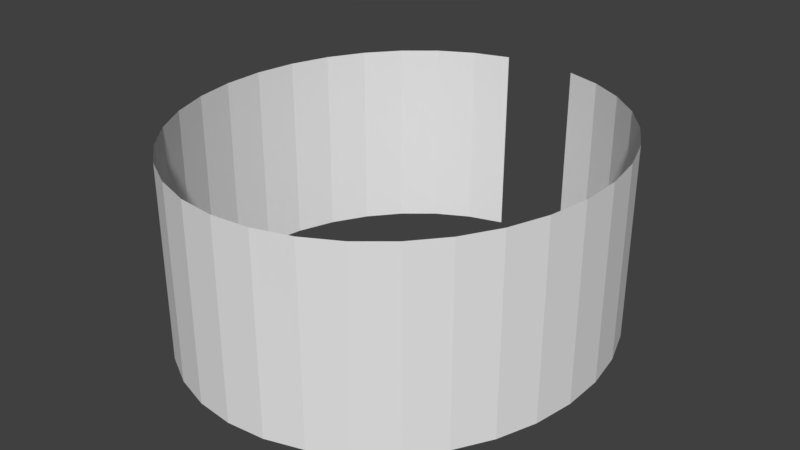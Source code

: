 # Source: ImLab_Canvas.blend  (saved by Blender 2.78.0; exported with 4.5.12 LTS)
import bpy
from mathutils import Matrix  # noqa: F401  (used for matrix-valued properties, if any)

bpy.ops.wm.read_factory_settings(use_empty=True)
scene = bpy.context.scene
scene.name = 'Scene'

# ---- collections
col_collection_1 = bpy.data.collections.new('Collection 1'); scene.collection.children.link(col_collection_1)
col_collection_1.hide_render = True
col_collection_1.hide_viewport = True
col_collection_2 = bpy.data.collections.new('Collection 2'); scene.collection.children.link(col_collection_2)

# ---- world
world_world = bpy.data.worlds.new('World'); scene.world = world_world
world_world.color = (0.05088, 0.05088, 0.05088)
world_world.use_sun_shadow = False
world_world.sun_shadow_jitter_overblur = 0.0
world_world.cycles.sampling_method = 'MANUAL'

# ---- meshes
me_cylinder = bpy.data.meshes.new('Cylinder')
me_cylinder.from_pydata([(0.2999, 1.76, 0.67), (0.2999, 1.76, 2.21), (0.5895, 1.669, 0.67), (0.5895, 1.669, 2.21), (0.8591, 1.522, 0.67), (0.8591, 1.522, 2.21), (1.099, 1.323, 0.67), (1.099, 1.323, 2.21), (1.302, 1.079, 0.67), (1.302, 1.079, 2.21), (1.461, 0.798, 0.67), (1.461, 0.798, 2.21), (1.57, 0.4899, 0.67), (1.57, 0.4899, 2.21), (1.625, 0.1652, 0.67), (1.625, 0.1652, 2.21), (1.625, -0.1652, 0.67), (1.625, -0.1652, 2.21), (1.57, -0.4899, 0.67), (1.57, -0.4899, 2.21), (1.461, -0.798, 0.67), (1.461, -0.798, 2.21), (1.302, -1.079, 0.67), (1.302, -1.079, 2.21), (1.099, -1.323, 0.67), (1.099, -1.323, 2.21), (0.8591, -1.522, 0.67), (0.8591, -1.522, 2.21), (0.5895, -1.669, 0.67), (0.5895, -1.669, 2.21), (0.2999, -1.76, 0.67), (0.2999, -1.76, 2.21), (-9.209e-07, -1.79, 0.67), (-9.209e-07, -1.79, 2.21), (-0.2999, -1.76, 0.67), (-0.2999, -1.76, 2.21), (-0.5895, -1.669, 0.67), (-0.5895, -1.669, 2.21), (-0.8591, -1.522, 0.67), (-0.8591, -1.522, 2.21), (-1.099, -1.323, 0.67), (-1.099, -1.323, 2.21), (-1.302, -1.079, 0.67), (-1.302, -1.079, 2.21), (-1.461, -0.798, 0.67), (-1.461, -0.798, 2.21), (-1.57, -0.4899, 0.67), (-1.57, -0.4899, 2.21), (-1.625, -0.1652, 0.67), (-1.625, -0.1652, 2.21), (-1.625, 0.1652, 0.67), (-1.625, 0.1652, 2.21), (-1.57, 0.4899, 0.67), (-1.57, 0.4899, 2.21), (-1.461, 0.798, 0.67), (-1.461, 0.798, 2.21), (-1.302, 1.079, 0.67), (-1.302, 1.079, 2.21), (-1.099, 1.323, 0.67), (-1.099, 1.323, 2.21), (-0.8591, 1.522, 0.67), (-0.8591, 1.522, 2.21), (-0.5895, 1.669, 0.67), (-0.5895, 1.669, 2.21), (-0.2999, 1.76, 0.67), (-0.2999, 1.76, 2.21), (0.2999, 1.76, 1.902), (0.2999, 1.76, 1.594), (0.2999, 1.76, 1.286), (0.2999, 1.76, 0.978), (0.5895, 1.669, 1.902), (0.5895, 1.669, 1.594), (0.5895, 1.669, 1.286), (0.5895, 1.669, 0.978), (0.8591, 1.522, 1.902), (0.8591, 1.522, 1.594), (0.8591, 1.522, 1.286), (0.8591, 1.522, 0.978), (1.099, 1.323, 1.902), (1.099, 1.323, 1.594), (1.099, 1.323, 1.286), (1.099, 1.323, 0.978), (1.302, 1.079, 1.902), (1.302, 1.079, 1.594), (1.302, 1.079, 1.286), (1.302, 1.079, 0.978), (1.461, 0.798, 1.902), (1.461, 0.798, 1.594), (1.461, 0.798, 1.286), (1.461, 0.798, 0.978), (1.57, 0.4899, 1.902), (1.57, 0.4899, 1.594), (1.57, 0.4899, 1.286), (1.57, 0.4899, 0.978), (1.625, 0.1652, 1.902), (1.625, 0.1652, 1.594), (1.625, 0.1652, 1.286), (1.625, 0.1652, 0.978), (1.625, -0.1652, 1.902), (1.625, -0.1652, 1.594), (1.625, -0.1652, 1.286), (1.625, -0.1652, 0.978), (1.57, -0.4899, 1.902), (1.57, -0.4899, 1.594), (1.57, -0.4899, 1.286), (1.57, -0.4899, 0.978), (1.461, -0.798, 1.902), (1.461, -0.798, 1.594), (1.461, -0.798, 1.286), (1.461, -0.798, 0.978), (1.302, -1.079, 1.902), (1.302, -1.079, 1.594), (1.302, -1.079, 1.286), (1.302, -1.079, 0.978), (1.099, -1.323, 1.902), (1.099, -1.323, 1.594), (1.099, -1.323, 1.286), (1.099, -1.323, 0.978), (0.8591, -1.522, 1.902), (0.8591, -1.522, 1.594), (0.8591, -1.522, 1.286), (0.8591, -1.522, 0.978), (0.5895, -1.669, 1.902), (0.5895, -1.669, 1.594), (0.5895, -1.669, 1.286), (0.5895, -1.669, 0.978), (0.2999, -1.76, 1.902), (0.2999, -1.76, 1.594), (0.2999, -1.76, 1.286), (0.2999, -1.76, 0.978), (-9.209e-07, -1.79, 1.902), (-9.209e-07, -1.79, 1.594), (-9.209e-07, -1.79, 1.286), (-9.209e-07, -1.79, 0.978), (-0.2999, -1.76, 1.902), (-0.2999, -1.76, 1.594), (-0.2999, -1.76, 1.286), (-0.2999, -1.76, 0.978), (-0.5895, -1.669, 1.902), (-0.5895, -1.669, 1.594), (-0.5895, -1.669, 1.286), (-0.5895, -1.669, 0.978), (-0.8591, -1.522, 1.902), (-0.8591, -1.522, 1.594), (-0.8591, -1.522, 1.286), (-0.8591, -1.522, 0.978), (-1.099, -1.323, 1.902), (-1.099, -1.323, 1.594), (-1.099, -1.323, 1.286), (-1.099, -1.323, 0.978), (-1.302, -1.079, 1.902), (-1.302, -1.079, 1.594), (-1.302, -1.079, 1.286), (-1.302, -1.079, 0.978), (-1.461, -0.798, 1.902), (-1.461, -0.798, 1.594), (-1.461, -0.798, 1.286), (-1.461, -0.798, 0.978), (-1.57, -0.4899, 1.902), (-1.57, -0.4899, 1.594), (-1.57, -0.4899, 1.286), (-1.57, -0.4899, 0.978), (-1.625, -0.1652, 1.902), (-1.625, -0.1652, 1.594), (-1.625, -0.1652, 1.286), (-1.625, -0.1652, 0.978), (-1.625, 0.1652, 1.902), (-1.625, 0.1652, 1.594), (-1.625, 0.1652, 1.286), (-1.625, 0.1652, 0.978), (-1.57, 0.4899, 1.902), (-1.57, 0.4899, 1.594), (-1.57, 0.4899, 1.286), (-1.57, 0.4899, 0.978), (-1.461, 0.798, 1.902), (-1.461, 0.798, 1.594), (-1.461, 0.798, 1.286), (-1.461, 0.798, 0.978), (-1.302, 1.079, 1.902), (-1.302, 1.079, 1.594), (-1.302, 1.079, 1.286), (-1.302, 1.079, 0.978), (-1.099, 1.323, 1.902), (-1.099, 1.323, 1.594), (-1.099, 1.323, 1.286), (-1.099, 1.323, 0.978), (-0.8591, 1.522, 1.902), (-0.8591, 1.522, 1.594), (-0.8591, 1.522, 1.286), (-0.8591, 1.522, 0.978), (-0.5895, 1.669, 1.902), (-0.5895, 1.669, 1.594), (-0.5895, 1.669, 1.286), (-0.5895, 1.669, 0.978), (-0.2999, 1.76, 1.902), (-0.2999, 1.76, 1.594), (-0.2999, 1.76, 1.286), (-0.2999, 1.76, 0.978)], [], [(66, 1, 3, 70), (70, 3, 5, 74), (74, 5, 7, 78), (78, 7, 9, 82), (82, 9, 11, 86), (86, 11, 13, 90), (90, 13, 15, 94), (94, 15, 17, 98), (98, 17, 19, 102), (102, 19, 21, 106), (106, 21, 23, 110), (110, 23, 25, 114), (114, 25, 27, 118), (118, 27, 29, 122), (122, 29, 31, 126), (126, 31, 33, 130), (130, 33, 35, 134), (134, 35, 37, 138), (138, 37, 39, 142), (142, 39, 41, 146), (146, 41, 43, 150), (150, 43, 45, 154), (154, 45, 47, 158), (158, 47, 49, 162), (162, 49, 51, 166), (166, 51, 53, 170), (170, 53, 55, 174), (174, 55, 57, 178), (178, 57, 59, 182), (182, 59, 61, 186), (186, 61, 63, 190), (190, 63, 65, 194), (62, 193, 197, 64), (193, 192, 196, 197), (192, 191, 195, 196), (191, 190, 194, 195), (60, 189, 193, 62), (189, 188, 192, 193), (188, 187, 191, 192), (187, 186, 190, 191), (58, 185, 189, 60), (185, 184, 188, 189), (184, 183, 187, 188), (183, 182, 186, 187), (56, 181, 185, 58), (181, 180, 184, 185), (180, 179, 183, 184), (179, 178, 182, 183), (54, 177, 181, 56), (177, 176, 180, 181), (176, 175, 179, 180), (175, 174, 178, 179), (52, 173, 177, 54), (173, 172, 176, 177), (172, 171, 175, 176), (171, 170, 174, 175), (50, 169, 173, 52), (169, 168, 172, 173), (168, 167, 171, 172), (167, 166, 170, 171), (48, 165, 169, 50), (165, 164, 168, 169), (164, 163, 167, 168), (163, 162, 166, 167), (46, 161, 165, 48), (161, 160, 164, 165), (160, 159, 163, 164), (159, 158, 162, 163), (44, 157, 161, 46), (157, 156, 160, 161), (156, 155, 159, 160), (155, 154, 158, 159), (42, 153, 157, 44), (153, 152, 156, 157), (152, 151, 155, 156), (151, 150, 154, 155), (40, 149, 153, 42), (149, 148, 152, 153), (148, 147, 151, 152), (147, 146, 150, 151), (38, 145, 149, 40), (145, 144, 148, 149), (144, 143, 147, 148), (143, 142, 146, 147), (36, 141, 145, 38), (141, 140, 144, 145), (140, 139, 143, 144), (139, 138, 142, 143), (34, 137, 141, 36), (137, 136, 140, 141), (136, 135, 139, 140), (135, 134, 138, 139), (32, 133, 137, 34), (133, 132, 136, 137), (132, 131, 135, 136), (131, 130, 134, 135), (30, 129, 133, 32), (129, 128, 132, 133), (128, 127, 131, 132), (127, 126, 130, 131), (28, 125, 129, 30), (125, 124, 128, 129), (124, 123, 127, 128), (123, 122, 126, 127), (26, 121, 125, 28), (121, 120, 124, 125), (120, 119, 123, 124), (119, 118, 122, 123), (24, 117, 121, 26), (117, 116, 120, 121), (116, 115, 119, 120), (115, 114, 118, 119), (22, 113, 117, 24), (113, 112, 116, 117), (112, 111, 115, 116), (111, 110, 114, 115), (20, 109, 113, 22), (109, 108, 112, 113), (108, 107, 111, 112), (107, 106, 110, 111), (18, 105, 109, 20), (105, 104, 108, 109), (104, 103, 107, 108), (103, 102, 106, 107), (16, 101, 105, 18), (101, 100, 104, 105), (100, 99, 103, 104), (99, 98, 102, 103), (14, 97, 101, 16), (97, 96, 100, 101), (96, 95, 99, 100), (95, 94, 98, 99), (12, 93, 97, 14), (93, 92, 96, 97), (92, 91, 95, 96), (91, 90, 94, 95), (10, 89, 93, 12), (89, 88, 92, 93), (88, 87, 91, 92), (87, 86, 90, 91), (8, 85, 89, 10), (85, 84, 88, 89), (84, 83, 87, 88), (83, 82, 86, 87), (6, 81, 85, 8), (81, 80, 84, 85), (80, 79, 83, 84), (79, 78, 82, 83), (4, 77, 81, 6), (77, 76, 80, 81), (76, 75, 79, 80), (75, 74, 78, 79), (2, 73, 77, 4), (73, 72, 76, 77), (72, 71, 75, 76), (71, 70, 74, 75), (0, 69, 73, 2), (69, 68, 72, 73), (68, 67, 71, 72), (67, 66, 70, 71)])
_uv = me_cylinder.uv_layers.new(name='UVMap')
_uv.uv.foreach_set('vector', [0.9999, 0.7977, 0.9999, 0.9966, 0.9687, 0.9966, 0.9687, 0.7977, 0.9687, 0.7977, 0.9687, 0.9966, 0.9374, 0.9965, 0.9374, 0.7976, 0.9374, 0.7976, 0.9374, 0.9965, 0.9062, 0.9964, 0.9062, 0.7976, 0.9062, 0.7976, 0.9062, 0.9964, 0.8749, 0.9964, 0.8749, 0.7975, 0.8749, 0.7975, 0.8749, 0.9964, 0.8437, 0.9963, 0.8437, 0.7974, 0.8437, 0.7974, 0.8437, 0.9963, 0.8124, 0.9962, 0.8124, 0.7974, 0.8124, 0.7974, 0.8124, 0.9962, 0.7812, 0.9962, 0.7812, 0.7973, 0.7812, 0.7973, 0.7812, 0.9962, 0.7499, 0.9961, 0.7499, 0.7972, 0.7499, 0.7972, 0.7499, 0.9961, 0.7187, 0.9961, 0.7187, 0.7972, 0.7187, 0.7972, 0.7187, 0.9961, 0.6874, 0.996, 0.6875, 0.7971, 0.6875, 0.7971, 0.6874, 0.996, 0.6562, 0.9959, 0.6562, 0.7971, 0.6562, 0.7971, 0.6562, 0.9959, 0.625, 0.9959, 0.625, 0.797, 0.625, 0.797, 0.625, 0.9959, 0.5937, 0.9958, 0.5937, 0.7969, 0.5937, 0.7969, 0.5937, 0.9958, 0.5625, 0.9958, 0.5625, 0.7969, 0.5625, 0.7969, 0.5625, 0.9958, 0.5312, 0.9957, 0.5312, 0.7968, 0.5312, 0.7968, 0.5312, 0.9957, 0.5, 0.9956, 0.5, 0.7968, 0.5, 0.7968, 0.5, 0.9956, 0.4687, 0.9956, 0.4687, 0.7967, 0.4687, 0.7967, 0.4687, 0.9956, 0.4375, 0.9955, 0.4375, 0.7966, 0.4375, 0.7966, 0.4375, 0.9955, 0.4062, 0.9954, 0.4062, 0.7966, 0.4062, 0.7966, 0.4062, 0.9954, 0.375, 0.9954, 0.375, 0.7965, 0.375, 0.7965, 0.375, 0.9954, 0.3437, 0.9953, 0.3438, 0.7964, 0.3438, 0.7964, 0.3437, 0.9953, 0.3125, 0.9953, 0.3125, 0.7964, 0.3125, 0.7964, 0.3125, 0.9953, 0.2813, 0.9952, 0.2813, 0.7963, 0.2813, 0.7963, 0.2813, 0.9952, 0.25, 0.9951, 0.25, 0.7963, 0.25, 0.7963, 0.25, 0.9951, 0.2188, 0.9951, 0.2188, 0.7962, 0.2188, 0.7962, 0.2188, 0.9951, 0.1875, 0.995, 0.1875, 0.7961, 0.1875, 0.7961, 0.1875, 0.995, 0.1563, 0.995, 0.1563, 0.7961, 0.1563, 0.7961, 0.1563, 0.995, 0.125, 0.9949, 0.125, 0.796, 0.125, 0.796, 0.125, 0.9949, 0.09378, 0.9948, 0.09379, 0.7959, 0.09379, 0.7959, 0.09378, 0.9948, 0.06253, 0.9948, 0.06254, 0.7959, 0.06254, 0.7959, 0.06253, 0.9948, 0.03129, 0.9947, 0.0313, 0.7958, 0.0313, 0.7958, 0.03129, 0.9947, 4.173e-05, 0.9946, 5.371e-05, 0.7958, 0.03135, 0.0003004, 0.03134, 0.1992, 8.972e-05, 0.1991, 0.0001018, 0.0002387, 0.03134, 0.1992, 0.03132, 0.3981, 7.775e-05, 0.398, 8.972e-05, 0.1991, 0.03132, 0.3981, 0.03131, 0.5969, 6.577e-05, 0.5969, 7.775e-05, 0.398, 0.03131, 0.5969, 0.0313, 0.7958, 5.371e-05, 0.7958, 6.577e-05, 0.5969, 0.06259, 0.000362, 0.06258, 0.1992, 0.03134, 0.1992, 0.03135, 0.0003004, 0.06258, 0.1992, 0.06257, 0.3981, 0.03132, 0.3981, 0.03134, 0.1992, 0.06257, 0.3981, 0.06256, 0.597, 0.03131, 0.5969, 0.03132, 0.3981, 0.06256, 0.597, 0.06254, 0.7959, 0.0313, 0.7958, 0.03131, 0.5969, 0.09384, 0.0004237, 0.09383, 0.1993, 0.06258, 0.1992, 0.06259, 0.000362, 0.09383, 0.1993, 0.09381, 0.3982, 0.06257, 0.3981, 0.06258, 0.1992, 0.09381, 0.3982, 0.0938, 0.5971, 0.06256, 0.597, 0.06257, 0.3981, 0.0938, 0.5971, 0.09379, 0.7959, 0.06254, 0.7959, 0.06256, 0.597, 0.1251, 0.0004853, 0.1251, 0.1994, 0.09383, 0.1993, 0.09384, 0.0004237, 0.1251, 0.1994, 0.1251, 0.3982, 0.09381, 0.3982, 0.09383, 0.1993, 0.1251, 0.3982, 0.125, 0.5971, 0.0938, 0.5971, 0.09381, 0.3982, 0.125, 0.5971, 0.125, 0.796, 0.09379, 0.7959, 0.0938, 0.5971, 0.1563, 0.000547, 0.1563, 0.1994, 0.1251, 0.1994, 0.1251, 0.0004853, 0.1563, 0.1994, 0.1563, 0.3983, 0.1251, 0.3982, 0.1251, 0.1994, 0.1563, 0.3983, 0.1563, 0.5972, 0.125, 0.5971, 0.1251, 0.3982, 0.1563, 0.5972, 0.1563, 0.7961, 0.125, 0.796, 0.125, 0.5971, 0.1876, 0.0006086, 0.1876, 0.1995, 0.1563, 0.1994, 0.1563, 0.000547, 0.1876, 0.1995, 0.1876, 0.3984, 0.1563, 0.3983, 0.1563, 0.1994, 0.1876, 0.3984, 0.1875, 0.5973, 0.1563, 0.5972, 0.1563, 0.3983, 0.1875, 0.5973, 0.1875, 0.7961, 0.1563, 0.7961, 0.1563, 0.5972, 0.2188, 0.0006703, 0.2188, 0.1996, 0.1876, 0.1995, 0.1876, 0.0006086, 0.2188, 0.1996, 0.2188, 0.3984, 0.1876, 0.3984, 0.1876, 0.1995, 0.2188, 0.3984, 0.2188, 0.5973, 0.1875, 0.5973, 0.1876, 0.3984, 0.2188, 0.5973, 0.2188, 0.7962, 0.1875, 0.7961, 0.1875, 0.5973, 0.2501, 0.000732, 0.2501, 0.1996, 0.2188, 0.1996, 0.2188, 0.0006703, 0.2501, 0.1996, 0.25, 0.3985, 0.2188, 0.3984, 0.2188, 0.1996, 0.25, 0.3985, 0.25, 0.5974, 0.2188, 0.5973, 0.2188, 0.3984, 0.25, 0.5974, 0.25, 0.7963, 0.2188, 0.7962, 0.2188, 0.5973, 0.2813, 0.0007936, 0.2813, 0.1997, 0.2501, 0.1996, 0.2501, 0.000732, 0.2813, 0.1997, 0.2813, 0.3986, 0.25, 0.3985, 0.2501, 0.1996, 0.2813, 0.3986, 0.2813, 0.5974, 0.25, 0.5974, 0.25, 0.3985, 0.2813, 0.5974, 0.2813, 0.7963, 0.25, 0.7963, 0.25, 0.5974, 0.3126, 0.0008554, 0.3125, 0.1997, 0.2813, 0.1997, 0.2813, 0.0007936, 0.3125, 0.1997, 0.3125, 0.3986, 0.2813, 0.3986, 0.2813, 0.1997, 0.3125, 0.3986, 0.3125, 0.5975, 0.2813, 0.5974, 0.2813, 0.3986, 0.3125, 0.5975, 0.3125, 0.7964, 0.2813, 0.7963, 0.2813, 0.5974, 0.3438, 0.0009171, 0.3438, 0.1998, 0.3125, 0.1997, 0.3126, 0.0008554, 0.3438, 0.1998, 0.3438, 0.3987, 0.3125, 0.3986, 0.3125, 0.1997, 0.3438, 0.3987, 0.3438, 0.5976, 0.3125, 0.5975, 0.3125, 0.3986, 0.3438, 0.5976, 0.3438, 0.7964, 0.3125, 0.7964, 0.3125, 0.5975, 0.375, 0.0009788, 0.375, 0.1999, 0.3438, 0.1998, 0.3438, 0.0009171, 0.375, 0.1999, 0.375, 0.3987, 0.3438, 0.3987, 0.3438, 0.1998, 0.375, 0.3987, 0.375, 0.5976, 0.3438, 0.5976, 0.3438, 0.3987, 0.375, 0.5976, 0.375, 0.7965, 0.3438, 0.7964, 0.3438, 0.5976, 0.4063, 0.00104, 0.4063, 0.1999, 0.375, 0.1999, 0.375, 0.0009788, 0.4063, 0.1999, 0.4063, 0.3988, 0.375, 0.3987, 0.375, 0.1999, 0.4063, 0.3988, 0.4063, 0.5977, 0.375, 0.5976, 0.375, 0.3987, 0.4063, 0.5977, 0.4062, 0.7966, 0.375, 0.7965, 0.375, 0.5976, 0.4375, 0.001102, 0.4375, 0.2, 0.4063, 0.1999, 0.4063, 0.00104, 0.4375, 0.2, 0.4375, 0.3989, 0.4063, 0.3988, 0.4063, 0.1999, 0.4375, 0.3989, 0.4375, 0.5977, 0.4063, 0.5977, 0.4063, 0.3988, 0.4375, 0.5977, 0.4375, 0.7966, 0.4062, 0.7966, 0.4063, 0.5977, 0.4688, 0.001164, 0.4688, 0.2, 0.4375, 0.2, 0.4375, 0.001102, 0.4688, 0.2, 0.4688, 0.3989, 0.4375, 0.3989, 0.4375, 0.2, 0.4688, 0.3989, 0.4687, 0.5978, 0.4375, 0.5977, 0.4375, 0.3989, 0.4687, 0.5978, 0.4687, 0.7967, 0.4375, 0.7966, 0.4375, 0.5977, 0.5, 0.001225, 0.5, 0.2001, 0.4688, 0.2, 0.4688, 0.001164, 0.5, 0.2001, 0.5, 0.399, 0.4688, 0.3989, 0.4688, 0.2, 0.5, 0.399, 0.5, 0.5979, 0.4687, 0.5978, 0.4688, 0.3989, 0.5, 0.5979, 0.5, 0.7968, 0.4687, 0.7967, 0.4687, 0.5978, 0.5313, 0.001287, 0.5313, 0.2002, 0.5, 0.2001, 0.5, 0.001225, 0.5313, 0.2002, 0.5313, 0.399, 0.5, 0.399, 0.5, 0.2001, 0.5313, 0.399, 0.5312, 0.5979, 0.5, 0.5979, 0.5, 0.399, 0.5312, 0.5979, 0.5312, 0.7968, 0.5, 0.7968, 0.5, 0.5979, 0.5625, 0.001349, 0.5625, 0.2002, 0.5313, 0.2002, 0.5313, 0.001287, 0.5625, 0.2002, 0.5625, 0.3991, 0.5313, 0.399, 0.5313, 0.2002, 0.5625, 0.3991, 0.5625, 0.598, 0.5312, 0.5979, 0.5313, 0.399, 0.5625, 0.598, 0.5625, 0.7969, 0.5312, 0.7968, 0.5312, 0.5979, 0.5938, 0.00141, 0.5938, 0.2003, 0.5625, 0.2002, 0.5625, 0.001349, 0.5938, 0.2003, 0.5937, 0.3992, 0.5625, 0.3991, 0.5625, 0.2002, 0.5937, 0.3992, 0.5937, 0.5981, 0.5625, 0.598, 0.5625, 0.3991, 0.5937, 0.5981, 0.5937, 0.7969, 0.5625, 0.7969, 0.5625, 0.598, 0.625, 0.001472, 0.625, 0.2004, 0.5938, 0.2003, 0.5938, 0.00141, 0.625, 0.2004, 0.625, 0.3992, 0.5937, 0.3992, 0.5938, 0.2003, 0.625, 0.3992, 0.625, 0.5981, 0.5937, 0.5981, 0.5937, 0.3992, 0.625, 0.5981, 0.625, 0.797, 0.5937, 0.7969, 0.5937, 0.5981, 0.6563, 0.001534, 0.6562, 0.2004, 0.625, 0.2004, 0.625, 0.001472, 0.6562, 0.2004, 0.6562, 0.3993, 0.625, 0.3992, 0.625, 0.2004, 0.6562, 0.3993, 0.6562, 0.5982, 0.625, 0.5981, 0.625, 0.3992, 0.6562, 0.5982, 0.6562, 0.7971, 0.625, 0.797, 0.625, 0.5981, 0.6875, 0.001595, 0.6875, 0.2005, 0.6562, 0.2004, 0.6563, 0.001534, 0.6875, 0.2005, 0.6875, 0.3994, 0.6562, 0.3993, 0.6562, 0.2004, 0.6875, 0.3994, 0.6875, 0.5982, 0.6562, 0.5982, 0.6562, 0.3993, 0.6875, 0.5982, 0.6875, 0.7971, 0.6562, 0.7971, 0.6562, 0.5982, 0.7187, 0.001657, 0.7187, 0.2005, 0.6875, 0.2005, 0.6875, 0.001595, 0.7187, 0.2005, 0.7187, 0.3994, 0.6875, 0.3994, 0.6875, 0.2005, 0.7187, 0.3994, 0.7187, 0.5983, 0.6875, 0.5982, 0.6875, 0.3994, 0.7187, 0.5983, 0.7187, 0.7972, 0.6875, 0.7971, 0.6875, 0.5982, 0.75, 0.001718, 0.75, 0.2006, 0.7187, 0.2005, 0.7187, 0.001657, 0.75, 0.2006, 0.75, 0.3995, 0.7187, 0.3994, 0.7187, 0.2005, 0.75, 0.3995, 0.75, 0.5984, 0.7187, 0.5983, 0.7187, 0.3994, 0.75, 0.5984, 0.7499, 0.7972, 0.7187, 0.7972, 0.7187, 0.5983, 0.7812, 0.00178, 0.7812, 0.2007, 0.75, 0.2006, 0.75, 0.001718, 0.7812, 0.2007, 0.7812, 0.3995, 0.75, 0.3995, 0.75, 0.2006, 0.7812, 0.3995, 0.7812, 0.5984, 0.75, 0.5984, 0.75, 0.3995, 0.7812, 0.5984, 0.7812, 0.7973, 0.7499, 0.7972, 0.75, 0.5984, 0.8125, 0.001842, 0.8125, 0.2007, 0.7812, 0.2007, 0.7812, 0.00178, 0.8125, 0.2007, 0.8125, 0.3996, 0.7812, 0.3995, 0.7812, 0.2007, 0.8125, 0.3996, 0.8124, 0.5985, 0.7812, 0.5984, 0.7812, 0.3995, 0.8124, 0.5985, 0.8124, 0.7974, 0.7812, 0.7973, 0.7812, 0.5984, 0.8437, 0.001903, 0.8437, 0.2008, 0.8125, 0.2007, 0.8125, 0.001842, 0.8437, 0.2008, 0.8437, 0.3997, 0.8125, 0.3996, 0.8125, 0.2007, 0.8437, 0.3997, 0.8437, 0.5985, 0.8124, 0.5985, 0.8125, 0.3996, 0.8437, 0.5985, 0.8437, 0.7974, 0.8124, 0.7974, 0.8124, 0.5985, 0.875, 0.001965, 0.875, 0.2008, 0.8437, 0.2008, 0.8437, 0.001903, 0.875, 0.2008, 0.875, 0.3997, 0.8437, 0.3997, 0.8437, 0.2008, 0.875, 0.3997, 0.8749, 0.5986, 0.8437, 0.5985, 0.8437, 0.3997, 0.8749, 0.5986, 0.8749, 0.7975, 0.8437, 0.7974, 0.8437, 0.5985, 0.9062, 0.002026, 0.9062, 0.2009, 0.875, 0.2008, 0.875, 0.001965, 0.9062, 0.2009, 0.9062, 0.3998, 0.875, 0.3997, 0.875, 0.2008, 0.9062, 0.3998, 0.9062, 0.5987, 0.8749, 0.5986, 0.875, 0.3997, 0.9062, 0.5987, 0.9062, 0.7976, 0.8749, 0.7975, 0.8749, 0.5986, 0.9375, 0.002088, 0.9375, 0.201, 0.9062, 0.2009, 0.9062, 0.002026, 0.9375, 0.201, 0.9374, 0.3999, 0.9062, 0.3998, 0.9062, 0.2009, 0.9374, 0.3999, 0.9374, 0.5987, 0.9062, 0.5987, 0.9062, 0.3998, 0.9374, 0.5987, 0.9374, 0.7976, 0.9062, 0.7976, 0.9062, 0.5987, 0.9687, 0.002149, 0.9687, 0.201, 0.9375, 0.201, 0.9375, 0.002088, 0.9687, 0.201, 0.9687, 0.3999, 0.9374, 0.3999, 0.9375, 0.201, 0.9687, 0.3999, 0.9687, 0.5988, 0.9374, 0.5987, 0.9374, 0.3999, 0.9687, 0.5988, 0.9687, 0.7977, 0.9374, 0.7976, 0.9374, 0.5987, 1.0, 0.002211, 0.9999, 0.2011, 0.9687, 0.201, 0.9687, 0.002149, 0.9999, 0.2011, 0.9999, 0.4, 0.9687, 0.3999, 0.9687, 0.201, 0.9999, 0.4, 0.9999, 0.5989, 0.9687, 0.5988, 0.9687, 0.3999, 0.9999, 0.5989, 0.9999, 0.7977, 0.9687, 0.7977, 0.9687, 0.5988])
me_cylinder.use_remesh_preserve_volume = False
me_cylinder.use_remesh_preserve_attributes = False
me_cylinder.use_mirror_vertex_groups = False
me_cylinder.update()
me_cylinder_004 = bpy.data.meshes.new('Cylinder.004')
me_cylinder_004.from_pydata([(-9.209e-07, -1.79, 0.67), (-9.209e-07, -1.79, 2.21), (-0.2999, -1.76, 0.67), (-0.2999, -1.76, 2.21), (-0.5895, -1.669, 0.67), (-0.5895, -1.669, 2.21), (-0.8591, -1.522, 0.67), (-0.8591, -1.522, 2.21), (-1.099, -1.323, 0.67), (-1.099, -1.323, 2.21), (-1.302, -1.079, 0.67), (-1.302, -1.079, 2.21), (-1.461, -0.798, 0.67), (-1.461, -0.798, 2.21), (-1.57, -0.4899, 0.67), (-1.57, -0.4899, 2.21), (-1.625, -0.1652, 0.67), (-1.625, -0.1652, 2.21), (-9.209e-07, -1.79, 1.902), (-9.209e-07, -1.79, 1.594), (-9.209e-07, -1.79, 1.286), (-9.209e-07, -1.79, 0.978), (-0.2999, -1.76, 1.902), (-0.2999, -1.76, 1.594), (-0.2999, -1.76, 1.286), (-0.2999, -1.76, 0.978), (-0.5895, -1.669, 1.902), (-0.5895, -1.669, 1.594), (-0.5895, -1.669, 1.286), (-0.5895, -1.669, 0.978), (-0.8591, -1.522, 1.902), (-0.8591, -1.522, 1.594), (-0.8591, -1.522, 1.286), (-0.8591, -1.522, 0.978), (-1.099, -1.323, 1.902), (-1.099, -1.323, 1.594), (-1.099, -1.323, 1.286), (-1.099, -1.323, 0.978), (-1.302, -1.079, 1.902), (-1.302, -1.079, 1.594), (-1.302, -1.079, 1.286), (-1.302, -1.079, 0.978), (-1.461, -0.798, 1.902), (-1.461, -0.798, 1.594), (-1.461, -0.798, 1.286), (-1.461, -0.798, 0.978), (-1.57, -0.4899, 1.902), (-1.57, -0.4899, 1.594), (-1.57, -0.4899, 1.286), (-1.57, -0.4899, 0.978), (-1.625, -0.1652, 1.902), (-1.625, -0.1652, 1.594), (-1.625, -0.1652, 1.286), (-1.625, -0.1652, 0.978)], [], [(18, 1, 3, 22), (22, 3, 5, 26), (26, 5, 7, 30), (30, 7, 9, 34), (34, 9, 11, 38), (38, 11, 13, 42), (42, 13, 15, 46), (46, 15, 17, 50), (14, 49, 53, 16), (49, 48, 52, 53), (48, 47, 51, 52), (47, 46, 50, 51), (12, 45, 49, 14), (45, 44, 48, 49), (44, 43, 47, 48), (43, 42, 46, 47), (10, 41, 45, 12), (41, 40, 44, 45), (40, 39, 43, 44), (39, 38, 42, 43), (8, 37, 41, 10), (37, 36, 40, 41), (36, 35, 39, 40), (35, 34, 38, 39), (6, 33, 37, 8), (33, 32, 36, 37), (32, 31, 35, 36), (31, 30, 34, 35), (4, 29, 33, 6), (29, 28, 32, 33), (28, 27, 31, 32), (27, 26, 30, 31), (2, 25, 29, 4), (25, 24, 28, 29), (24, 23, 27, 28), (23, 22, 26, 27), (0, 21, 25, 2), (21, 20, 24, 25), (20, 19, 23, 24), (19, 18, 22, 23)])
_uv = me_cylinder_004.uv_layers.new(name='UVMap')
_uv.uv.foreach_set('vector', [0.5, 0.7968, 0.5, 0.9956, 0.4687, 0.9956, 0.4687, 0.7967, 0.4687, 0.7967, 0.4687, 0.9956, 0.4375, 0.9955, 0.4375, 0.7966, 0.4375, 0.7966, 0.4375, 0.9955, 0.4062, 0.9954, 0.4062, 0.7966, 0.4062, 0.7966, 0.4062, 0.9954, 0.375, 0.9954, 0.375, 0.7965, 0.375, 0.7965, 0.375, 0.9954, 0.3437, 0.9953, 0.3438, 0.7964, 0.3438, 0.7964, 0.3437, 0.9953, 0.3125, 0.9953, 0.3125, 0.7964, 0.3125, 0.7964, 0.3125, 0.9953, 0.2813, 0.9952, 0.2813, 0.7963, 0.2813, 0.7963, 0.2813, 0.9952, 0.25, 0.9951, 0.25, 0.7963, 0.2813, 0.0007936, 0.2813, 0.1997, 0.2501, 0.1996, 0.2501, 0.000732, 0.2813, 0.1997, 0.2813, 0.3986, 0.25, 0.3985, 0.2501, 0.1996, 0.2813, 0.3986, 0.2813, 0.5974, 0.25, 0.5974, 0.25, 0.3985, 0.2813, 0.5974, 0.2813, 0.7963, 0.25, 0.7963, 0.25, 0.5974, 0.3126, 0.0008554, 0.3125, 0.1997, 0.2813, 0.1997, 0.2813, 0.0007936, 0.3125, 0.1997, 0.3125, 0.3986, 0.2813, 0.3986, 0.2813, 0.1997, 0.3125, 0.3986, 0.3125, 0.5975, 0.2813, 0.5974, 0.2813, 0.3986, 0.3125, 0.5975, 0.3125, 0.7964, 0.2813, 0.7963, 0.2813, 0.5974, 0.3438, 0.0009171, 0.3438, 0.1998, 0.3125, 0.1997, 0.3126, 0.0008554, 0.3438, 0.1998, 0.3438, 0.3987, 0.3125, 0.3986, 0.3125, 0.1997, 0.3438, 0.3987, 0.3438, 0.5976, 0.3125, 0.5975, 0.3125, 0.3986, 0.3438, 0.5976, 0.3438, 0.7964, 0.3125, 0.7964, 0.3125, 0.5975, 0.375, 0.0009788, 0.375, 0.1999, 0.3438, 0.1998, 0.3438, 0.0009171, 0.375, 0.1999, 0.375, 0.3987, 0.3438, 0.3987, 0.3438, 0.1998, 0.375, 0.3987, 0.375, 0.5976, 0.3438, 0.5976, 0.3438, 0.3987, 0.375, 0.5976, 0.375, 0.7965, 0.3438, 0.7964, 0.3438, 0.5976, 0.4063, 0.00104, 0.4063, 0.1999, 0.375, 0.1999, 0.375, 0.0009788, 0.4063, 0.1999, 0.4063, 0.3988, 0.375, 0.3987, 0.375, 0.1999, 0.4063, 0.3988, 0.4063, 0.5977, 0.375, 0.5976, 0.375, 0.3987, 0.4063, 0.5977, 0.4062, 0.7966, 0.375, 0.7965, 0.375, 0.5976, 0.4375, 0.001102, 0.4375, 0.2, 0.4063, 0.1999, 0.4063, 0.00104, 0.4375, 0.2, 0.4375, 0.3989, 0.4063, 0.3988, 0.4063, 0.1999, 0.4375, 0.3989, 0.4375, 0.5977, 0.4063, 0.5977, 0.4063, 0.3988, 0.4375, 0.5977, 0.4375, 0.7966, 0.4062, 0.7966, 0.4063, 0.5977, 0.4688, 0.001164, 0.4688, 0.2, 0.4375, 0.2, 0.4375, 0.001102, 0.4688, 0.2, 0.4688, 0.3989, 0.4375, 0.3989, 0.4375, 0.2, 0.4688, 0.3989, 0.4687, 0.5978, 0.4375, 0.5977, 0.4375, 0.3989, 0.4687, 0.5978, 0.4687, 0.7967, 0.4375, 0.7966, 0.4375, 0.5977, 0.5, 0.001225, 0.5, 0.2001, 0.4688, 0.2, 0.4688, 0.001164, 0.5, 0.2001, 0.5, 0.399, 0.4688, 0.3989, 0.4688, 0.2, 0.5, 0.399, 0.5, 0.5979, 0.4687, 0.5978, 0.4688, 0.3989, 0.5, 0.5979, 0.5, 0.7968, 0.4687, 0.7967, 0.4687, 0.5978])
me_cylinder_004.use_remesh_preserve_volume = False
me_cylinder_004.use_remesh_preserve_attributes = False
me_cylinder_004.use_mirror_vertex_groups = False
me_cylinder_004.update()
me_cylinder_003 = bpy.data.meshes.new('Cylinder.003')
me_cylinder_003.from_pydata([(1.625, -0.1652, 0.67), (1.625, -0.1652, 2.21), (1.57, -0.4899, 0.67), (1.57, -0.4899, 2.21), (1.461, -0.798, 0.67), (1.461, -0.798, 2.21), (1.302, -1.079, 0.67), (1.302, -1.079, 2.21), (1.099, -1.323, 0.67), (1.099, -1.323, 2.21), (0.8591, -1.522, 0.67), (0.8591, -1.522, 2.21), (0.5895, -1.669, 0.67), (0.5895, -1.669, 2.21), (0.2999, -1.76, 0.67), (0.2999, -1.76, 2.21), (-9.209e-07, -1.79, 0.67), (-9.209e-07, -1.79, 2.21), (1.625, -0.1652, 1.902), (1.625, -0.1652, 1.594), (1.625, -0.1652, 1.286), (1.625, -0.1652, 0.978), (1.57, -0.4899, 1.902), (1.57, -0.4899, 1.594), (1.57, -0.4899, 1.286), (1.57, -0.4899, 0.978), (1.461, -0.798, 1.902), (1.461, -0.798, 1.594), (1.461, -0.798, 1.286), (1.461, -0.798, 0.978), (1.302, -1.079, 1.902), (1.302, -1.079, 1.594), (1.302, -1.079, 1.286), (1.302, -1.079, 0.978), (1.099, -1.323, 1.902), (1.099, -1.323, 1.594), (1.099, -1.323, 1.286), (1.099, -1.323, 0.978), (0.8591, -1.522, 1.902), (0.8591, -1.522, 1.594), (0.8591, -1.522, 1.286), (0.8591, -1.522, 0.978), (0.5895, -1.669, 1.902), (0.5895, -1.669, 1.594), (0.5895, -1.669, 1.286), (0.5895, -1.669, 0.978), (0.2999, -1.76, 1.902), (0.2999, -1.76, 1.594), (0.2999, -1.76, 1.286), (0.2999, -1.76, 0.978), (-9.209e-07, -1.79, 1.902), (-9.209e-07, -1.79, 1.594), (-9.209e-07, -1.79, 1.286), (-9.209e-07, -1.79, 0.978)], [], [(18, 1, 3, 22), (22, 3, 5, 26), (26, 5, 7, 30), (30, 7, 9, 34), (34, 9, 11, 38), (38, 11, 13, 42), (42, 13, 15, 46), (46, 15, 17, 50), (14, 49, 53, 16), (49, 48, 52, 53), (48, 47, 51, 52), (47, 46, 50, 51), (12, 45, 49, 14), (45, 44, 48, 49), (44, 43, 47, 48), (43, 42, 46, 47), (10, 41, 45, 12), (41, 40, 44, 45), (40, 39, 43, 44), (39, 38, 42, 43), (8, 37, 41, 10), (37, 36, 40, 41), (36, 35, 39, 40), (35, 34, 38, 39), (6, 33, 37, 8), (33, 32, 36, 37), (32, 31, 35, 36), (31, 30, 34, 35), (4, 29, 33, 6), (29, 28, 32, 33), (28, 27, 31, 32), (27, 26, 30, 31), (2, 25, 29, 4), (25, 24, 28, 29), (24, 23, 27, 28), (23, 22, 26, 27), (0, 21, 25, 2), (21, 20, 24, 25), (20, 19, 23, 24), (19, 18, 22, 23)])
_uv = me_cylinder_003.uv_layers.new(name='UVMap')
_uv.uv.foreach_set('vector', [0.7499, 0.7972, 0.7499, 0.9961, 0.7187, 0.9961, 0.7187, 0.7972, 0.7187, 0.7972, 0.7187, 0.9961, 0.6874, 0.996, 0.6875, 0.7971, 0.6875, 0.7971, 0.6874, 0.996, 0.6562, 0.9959, 0.6562, 0.7971, 0.6562, 0.7971, 0.6562, 0.9959, 0.625, 0.9959, 0.625, 0.797, 0.625, 0.797, 0.625, 0.9959, 0.5937, 0.9958, 0.5937, 0.7969, 0.5937, 0.7969, 0.5937, 0.9958, 0.5625, 0.9958, 0.5625, 0.7969, 0.5625, 0.7969, 0.5625, 0.9958, 0.5312, 0.9957, 0.5312, 0.7968, 0.5312, 0.7968, 0.5312, 0.9957, 0.5, 0.9956, 0.5, 0.7968, 0.5313, 0.001287, 0.5313, 0.2002, 0.5, 0.2001, 0.5, 0.001225, 0.5313, 0.2002, 0.5313, 0.399, 0.5, 0.399, 0.5, 0.2001, 0.5313, 0.399, 0.5312, 0.5979, 0.5, 0.5979, 0.5, 0.399, 0.5312, 0.5979, 0.5312, 0.7968, 0.5, 0.7968, 0.5, 0.5979, 0.5625, 0.001349, 0.5625, 0.2002, 0.5313, 0.2002, 0.5313, 0.001287, 0.5625, 0.2002, 0.5625, 0.3991, 0.5313, 0.399, 0.5313, 0.2002, 0.5625, 0.3991, 0.5625, 0.598, 0.5312, 0.5979, 0.5313, 0.399, 0.5625, 0.598, 0.5625, 0.7969, 0.5312, 0.7968, 0.5312, 0.5979, 0.5938, 0.00141, 0.5938, 0.2003, 0.5625, 0.2002, 0.5625, 0.001349, 0.5938, 0.2003, 0.5937, 0.3992, 0.5625, 0.3991, 0.5625, 0.2002, 0.5937, 0.3992, 0.5937, 0.5981, 0.5625, 0.598, 0.5625, 0.3991, 0.5937, 0.5981, 0.5937, 0.7969, 0.5625, 0.7969, 0.5625, 0.598, 0.625, 0.001472, 0.625, 0.2004, 0.5938, 0.2003, 0.5938, 0.00141, 0.625, 0.2004, 0.625, 0.3992, 0.5937, 0.3992, 0.5938, 0.2003, 0.625, 0.3992, 0.625, 0.5981, 0.5937, 0.5981, 0.5937, 0.3992, 0.625, 0.5981, 0.625, 0.797, 0.5937, 0.7969, 0.5937, 0.5981, 0.6563, 0.001534, 0.6562, 0.2004, 0.625, 0.2004, 0.625, 0.001472, 0.6562, 0.2004, 0.6562, 0.3993, 0.625, 0.3992, 0.625, 0.2004, 0.6562, 0.3993, 0.6562, 0.5982, 0.625, 0.5981, 0.625, 0.3992, 0.6562, 0.5982, 0.6562, 0.7971, 0.625, 0.797, 0.625, 0.5981, 0.6875, 0.001595, 0.6875, 0.2005, 0.6562, 0.2004, 0.6563, 0.001534, 0.6875, 0.2005, 0.6875, 0.3994, 0.6562, 0.3993, 0.6562, 0.2004, 0.6875, 0.3994, 0.6875, 0.5982, 0.6562, 0.5982, 0.6562, 0.3993, 0.6875, 0.5982, 0.6875, 0.7971, 0.6562, 0.7971, 0.6562, 0.5982, 0.7187, 0.001657, 0.7187, 0.2005, 0.6875, 0.2005, 0.6875, 0.001595, 0.7187, 0.2005, 0.7187, 0.3994, 0.6875, 0.3994, 0.6875, 0.2005, 0.7187, 0.3994, 0.7187, 0.5983, 0.6875, 0.5982, 0.6875, 0.3994, 0.7187, 0.5983, 0.7187, 0.7972, 0.6875, 0.7971, 0.6875, 0.5982, 0.75, 0.001718, 0.75, 0.2006, 0.7187, 0.2005, 0.7187, 0.001657, 0.75, 0.2006, 0.75, 0.3995, 0.7187, 0.3994, 0.7187, 0.2005, 0.75, 0.3995, 0.75, 0.5984, 0.7187, 0.5983, 0.7187, 0.3994, 0.75, 0.5984, 0.7499, 0.7972, 0.7187, 0.7972, 0.7187, 0.5983])
me_cylinder_003.use_remesh_preserve_volume = False
me_cylinder_003.use_remesh_preserve_attributes = False
me_cylinder_003.use_mirror_vertex_groups = False
me_cylinder_003.update()
me_cylinder_002 = bpy.data.meshes.new('Cylinder.002')
me_cylinder_002.from_pydata([(0.2999, 1.76, 0.67), (0.2999, 1.76, 2.21), (0.5895, 1.669, 0.67), (0.5895, 1.669, 2.21), (0.8591, 1.522, 0.67), (0.8591, 1.522, 2.21), (1.099, 1.323, 0.67), (1.099, 1.323, 2.21), (1.302, 1.079, 0.67), (1.302, 1.079, 2.21), (1.461, 0.798, 0.67), (1.461, 0.798, 2.21), (1.57, 0.4899, 0.67), (1.57, 0.4899, 2.21), (1.625, 0.1652, 0.67), (1.625, 0.1652, 2.21), (1.625, -0.1652, 0.67), (1.625, -0.1652, 2.21), (0.2999, 1.76, 1.902), (0.2999, 1.76, 1.594), (0.2999, 1.76, 1.286), (0.2999, 1.76, 0.978), (0.5895, 1.669, 1.902), (0.5895, 1.669, 1.594), (0.5895, 1.669, 1.286), (0.5895, 1.669, 0.978), (0.8591, 1.522, 1.902), (0.8591, 1.522, 1.594), (0.8591, 1.522, 1.286), (0.8591, 1.522, 0.978), (1.099, 1.323, 1.902), (1.099, 1.323, 1.594), (1.099, 1.323, 1.286), (1.099, 1.323, 0.978), (1.302, 1.079, 1.902), (1.302, 1.079, 1.594), (1.302, 1.079, 1.286), (1.302, 1.079, 0.978), (1.461, 0.798, 1.902), (1.461, 0.798, 1.594), (1.461, 0.798, 1.286), (1.461, 0.798, 0.978), (1.57, 0.4899, 1.902), (1.57, 0.4899, 1.594), (1.57, 0.4899, 1.286), (1.57, 0.4899, 0.978), (1.625, 0.1652, 1.902), (1.625, 0.1652, 1.594), (1.625, 0.1652, 1.286), (1.625, 0.1652, 0.978), (1.625, -0.1652, 1.902), (1.625, -0.1652, 1.594), (1.625, -0.1652, 1.286), (1.625, -0.1652, 0.978)], [], [(18, 1, 3, 22), (22, 3, 5, 26), (26, 5, 7, 30), (30, 7, 9, 34), (34, 9, 11, 38), (38, 11, 13, 42), (42, 13, 15, 46), (46, 15, 17, 50), (14, 49, 53, 16), (49, 48, 52, 53), (48, 47, 51, 52), (47, 46, 50, 51), (12, 45, 49, 14), (45, 44, 48, 49), (44, 43, 47, 48), (43, 42, 46, 47), (10, 41, 45, 12), (41, 40, 44, 45), (40, 39, 43, 44), (39, 38, 42, 43), (8, 37, 41, 10), (37, 36, 40, 41), (36, 35, 39, 40), (35, 34, 38, 39), (6, 33, 37, 8), (33, 32, 36, 37), (32, 31, 35, 36), (31, 30, 34, 35), (4, 29, 33, 6), (29, 28, 32, 33), (28, 27, 31, 32), (27, 26, 30, 31), (2, 25, 29, 4), (25, 24, 28, 29), (24, 23, 27, 28), (23, 22, 26, 27), (0, 21, 25, 2), (21, 20, 24, 25), (20, 19, 23, 24), (19, 18, 22, 23)])
_uv = me_cylinder_002.uv_layers.new(name='UVMap')
_uv.uv.foreach_set('vector', [0.9999, 0.7977, 0.9999, 0.9966, 0.9687, 0.9966, 0.9687, 0.7977, 0.9687, 0.7977, 0.9687, 0.9966, 0.9374, 0.9965, 0.9374, 0.7976, 0.9374, 0.7976, 0.9374, 0.9965, 0.9062, 0.9964, 0.9062, 0.7976, 0.9062, 0.7976, 0.9062, 0.9964, 0.8749, 0.9964, 0.8749, 0.7975, 0.8749, 0.7975, 0.8749, 0.9964, 0.8437, 0.9963, 0.8437, 0.7974, 0.8437, 0.7974, 0.8437, 0.9963, 0.8124, 0.9962, 0.8124, 0.7974, 0.8124, 0.7974, 0.8124, 0.9962, 0.7812, 0.9962, 0.7812, 0.7973, 0.7812, 0.7973, 0.7812, 0.9962, 0.7499, 0.9961, 0.7499, 0.7972, 0.7812, 0.00178, 0.7812, 0.2007, 0.75, 0.2006, 0.75, 0.001718, 0.7812, 0.2007, 0.7812, 0.3995, 0.75, 0.3995, 0.75, 0.2006, 0.7812, 0.3995, 0.7812, 0.5984, 0.75, 0.5984, 0.75, 0.3995, 0.7812, 0.5984, 0.7812, 0.7973, 0.7499, 0.7972, 0.75, 0.5984, 0.8125, 0.001842, 0.8125, 0.2007, 0.7812, 0.2007, 0.7812, 0.00178, 0.8125, 0.2007, 0.8125, 0.3996, 0.7812, 0.3995, 0.7812, 0.2007, 0.8125, 0.3996, 0.8124, 0.5985, 0.7812, 0.5984, 0.7812, 0.3995, 0.8124, 0.5985, 0.8124, 0.7974, 0.7812, 0.7973, 0.7812, 0.5984, 0.8437, 0.001903, 0.8437, 0.2008, 0.8125, 0.2007, 0.8125, 0.001842, 0.8437, 0.2008, 0.8437, 0.3997, 0.8125, 0.3996, 0.8125, 0.2007, 0.8437, 0.3997, 0.8437, 0.5985, 0.8124, 0.5985, 0.8125, 0.3996, 0.8437, 0.5985, 0.8437, 0.7974, 0.8124, 0.7974, 0.8124, 0.5985, 0.875, 0.001965, 0.875, 0.2008, 0.8437, 0.2008, 0.8437, 0.001903, 0.875, 0.2008, 0.875, 0.3997, 0.8437, 0.3997, 0.8437, 0.2008, 0.875, 0.3997, 0.8749, 0.5986, 0.8437, 0.5985, 0.8437, 0.3997, 0.8749, 0.5986, 0.8749, 0.7975, 0.8437, 0.7974, 0.8437, 0.5985, 0.9062, 0.002026, 0.9062, 0.2009, 0.875, 0.2008, 0.875, 0.001965, 0.9062, 0.2009, 0.9062, 0.3998, 0.875, 0.3997, 0.875, 0.2008, 0.9062, 0.3998, 0.9062, 0.5987, 0.8749, 0.5986, 0.875, 0.3997, 0.9062, 0.5987, 0.9062, 0.7976, 0.8749, 0.7975, 0.8749, 0.5986, 0.9375, 0.002088, 0.9375, 0.201, 0.9062, 0.2009, 0.9062, 0.002026, 0.9375, 0.201, 0.9374, 0.3999, 0.9062, 0.3998, 0.9062, 0.2009, 0.9374, 0.3999, 0.9374, 0.5987, 0.9062, 0.5987, 0.9062, 0.3998, 0.9374, 0.5987, 0.9374, 0.7976, 0.9062, 0.7976, 0.9062, 0.5987, 0.9687, 0.002149, 0.9687, 0.201, 0.9375, 0.201, 0.9375, 0.002088, 0.9687, 0.201, 0.9687, 0.3999, 0.9374, 0.3999, 0.9375, 0.201, 0.9687, 0.3999, 0.9687, 0.5988, 0.9374, 0.5987, 0.9374, 0.3999, 0.9687, 0.5988, 0.9687, 0.7977, 0.9374, 0.7976, 0.9374, 0.5987, 1.0, 0.002211, 0.9999, 0.2011, 0.9687, 0.201, 0.9687, 0.002149, 0.9999, 0.2011, 0.9999, 0.4, 0.9687, 0.3999, 0.9687, 0.201, 0.9999, 0.4, 0.9999, 0.5989, 0.9687, 0.5988, 0.9687, 0.3999, 0.9999, 0.5989, 0.9999, 0.7977, 0.9687, 0.7977, 0.9687, 0.5988])
me_cylinder_002.use_remesh_preserve_volume = False
me_cylinder_002.use_remesh_preserve_attributes = False
me_cylinder_002.use_mirror_vertex_groups = False
me_cylinder_002.update()
me_cylinder_001 = bpy.data.meshes.new('Cylinder.001')
me_cylinder_001.from_pydata([(-1.625, -0.1652, 0.67), (-1.625, -0.1652, 2.21), (-1.625, 0.1652, 0.67), (-1.625, 0.1652, 2.21), (-1.57, 0.4899, 0.67), (-1.57, 0.4899, 2.21), (-1.461, 0.798, 0.67), (-1.461, 0.798, 2.21), (-1.302, 1.079, 0.67), (-1.302, 1.079, 2.21), (-1.099, 1.323, 0.67), (-1.099, 1.323, 2.21), (-0.8591, 1.522, 0.67), (-0.8591, 1.522, 2.21), (-0.5895, 1.669, 0.67), (-0.5895, 1.669, 2.21), (-0.2999, 1.76, 0.67), (-0.2999, 1.76, 2.21), (-1.625, -0.1652, 1.902), (-1.625, -0.1652, 1.594), (-1.625, -0.1652, 1.286), (-1.625, -0.1652, 0.978), (-1.625, 0.1652, 1.902), (-1.625, 0.1652, 1.594), (-1.625, 0.1652, 1.286), (-1.625, 0.1652, 0.978), (-1.57, 0.4899, 1.902), (-1.57, 0.4899, 1.594), (-1.57, 0.4899, 1.286), (-1.57, 0.4899, 0.978), (-1.461, 0.798, 1.902), (-1.461, 0.798, 1.594), (-1.461, 0.798, 1.286), (-1.461, 0.798, 0.978), (-1.302, 1.079, 1.902), (-1.302, 1.079, 1.594), (-1.302, 1.079, 1.286), (-1.302, 1.079, 0.978), (-1.099, 1.323, 1.902), (-1.099, 1.323, 1.594), (-1.099, 1.323, 1.286), (-1.099, 1.323, 0.978), (-0.8591, 1.522, 1.902), (-0.8591, 1.522, 1.594), (-0.8591, 1.522, 1.286), (-0.8591, 1.522, 0.978), (-0.5895, 1.669, 1.902), (-0.5895, 1.669, 1.594), (-0.5895, 1.669, 1.286), (-0.5895, 1.669, 0.978), (-0.2999, 1.76, 1.902), (-0.2999, 1.76, 1.594), (-0.2999, 1.76, 1.286), (-0.2999, 1.76, 0.978)], [], [(18, 1, 3, 22), (22, 3, 5, 26), (26, 5, 7, 30), (30, 7, 9, 34), (34, 9, 11, 38), (38, 11, 13, 42), (42, 13, 15, 46), (46, 15, 17, 50), (14, 49, 53, 16), (49, 48, 52, 53), (48, 47, 51, 52), (47, 46, 50, 51), (12, 45, 49, 14), (45, 44, 48, 49), (44, 43, 47, 48), (43, 42, 46, 47), (10, 41, 45, 12), (41, 40, 44, 45), (40, 39, 43, 44), (39, 38, 42, 43), (8, 37, 41, 10), (37, 36, 40, 41), (36, 35, 39, 40), (35, 34, 38, 39), (6, 33, 37, 8), (33, 32, 36, 37), (32, 31, 35, 36), (31, 30, 34, 35), (4, 29, 33, 6), (29, 28, 32, 33), (28, 27, 31, 32), (27, 26, 30, 31), (2, 25, 29, 4), (25, 24, 28, 29), (24, 23, 27, 28), (23, 22, 26, 27), (0, 21, 25, 2), (21, 20, 24, 25), (20, 19, 23, 24), (19, 18, 22, 23)])
_uv = me_cylinder_001.uv_layers.new(name='UVMap')
_uv.uv.foreach_set('vector', [0.25, 0.7963, 0.25, 0.9951, 0.2188, 0.9951, 0.2188, 0.7962, 0.2188, 0.7962, 0.2188, 0.9951, 0.1875, 0.995, 0.1875, 0.7961, 0.1875, 0.7961, 0.1875, 0.995, 0.1563, 0.995, 0.1563, 0.7961, 0.1563, 0.7961, 0.1563, 0.995, 0.125, 0.9949, 0.125, 0.796, 0.125, 0.796, 0.125, 0.9949, 0.09378, 0.9948, 0.09379, 0.7959, 0.09379, 0.7959, 0.09378, 0.9948, 0.06253, 0.9948, 0.06254, 0.7959, 0.06254, 0.7959, 0.06253, 0.9948, 0.03129, 0.9947, 0.0313, 0.7958, 0.0313, 0.7958, 0.03129, 0.9947, 4.173e-05, 0.9946, 5.371e-05, 0.7958, 0.03135, 0.0003004, 0.03134, 0.1992, 8.972e-05, 0.1991, 0.0001018, 0.0002387, 0.03134, 0.1992, 0.03132, 0.3981, 7.775e-05, 0.398, 8.972e-05, 0.1991, 0.03132, 0.3981, 0.03131, 0.5969, 6.577e-05, 0.5969, 7.775e-05, 0.398, 0.03131, 0.5969, 0.0313, 0.7958, 5.371e-05, 0.7958, 6.577e-05, 0.5969, 0.06259, 0.000362, 0.06258, 0.1992, 0.03134, 0.1992, 0.03135, 0.0003004, 0.06258, 0.1992, 0.06257, 0.3981, 0.03132, 0.3981, 0.03134, 0.1992, 0.06257, 0.3981, 0.06256, 0.597, 0.03131, 0.5969, 0.03132, 0.3981, 0.06256, 0.597, 0.06254, 0.7959, 0.0313, 0.7958, 0.03131, 0.5969, 0.09384, 0.0004237, 0.09383, 0.1993, 0.06258, 0.1992, 0.06259, 0.000362, 0.09383, 0.1993, 0.09381, 0.3982, 0.06257, 0.3981, 0.06258, 0.1992, 0.09381, 0.3982, 0.0938, 0.5971, 0.06256, 0.597, 0.06257, 0.3981, 0.0938, 0.5971, 0.09379, 0.7959, 0.06254, 0.7959, 0.06256, 0.597, 0.1251, 0.0004853, 0.1251, 0.1994, 0.09383, 0.1993, 0.09384, 0.0004237, 0.1251, 0.1994, 0.1251, 0.3982, 0.09381, 0.3982, 0.09383, 0.1993, 0.1251, 0.3982, 0.125, 0.5971, 0.0938, 0.5971, 0.09381, 0.3982, 0.125, 0.5971, 0.125, 0.796, 0.09379, 0.7959, 0.0938, 0.5971, 0.1563, 0.000547, 0.1563, 0.1994, 0.1251, 0.1994, 0.1251, 0.0004853, 0.1563, 0.1994, 0.1563, 0.3983, 0.1251, 0.3982, 0.1251, 0.1994, 0.1563, 0.3983, 0.1563, 0.5972, 0.125, 0.5971, 0.1251, 0.3982, 0.1563, 0.5972, 0.1563, 0.7961, 0.125, 0.796, 0.125, 0.5971, 0.1876, 0.0006086, 0.1876, 0.1995, 0.1563, 0.1994, 0.1563, 0.000547, 0.1876, 0.1995, 0.1876, 0.3984, 0.1563, 0.3983, 0.1563, 0.1994, 0.1876, 0.3984, 0.1875, 0.5973, 0.1563, 0.5972, 0.1563, 0.3983, 0.1875, 0.5973, 0.1875, 0.7961, 0.1563, 0.7961, 0.1563, 0.5972, 0.2188, 0.0006703, 0.2188, 0.1996, 0.1876, 0.1995, 0.1876, 0.0006086, 0.2188, 0.1996, 0.2188, 0.3984, 0.1876, 0.3984, 0.1876, 0.1995, 0.2188, 0.3984, 0.2188, 0.5973, 0.1875, 0.5973, 0.1876, 0.3984, 0.2188, 0.5973, 0.2188, 0.7962, 0.1875, 0.7961, 0.1875, 0.5973, 0.2501, 0.000732, 0.2501, 0.1996, 0.2188, 0.1996, 0.2188, 0.0006703, 0.2501, 0.1996, 0.25, 0.3985, 0.2188, 0.3984, 0.2188, 0.1996, 0.25, 0.3985, 0.25, 0.5974, 0.2188, 0.5973, 0.2188, 0.3984, 0.25, 0.5974, 0.25, 0.7963, 0.2188, 0.7962, 0.2188, 0.5973])
me_cylinder_001.use_remesh_preserve_volume = False
me_cylinder_001.use_remesh_preserve_attributes = False
me_cylinder_001.use_mirror_vertex_groups = False
me_cylinder_001.update()

# ---- objects
ob_labscreen = bpy.data.objects.new('LabScreen', me_cylinder)
ob_labscreen_003 = bpy.data.objects.new('LabScreen.003', me_cylinder_004)
ob_labscreen_002 = bpy.data.objects.new('LabScreen.002', me_cylinder_003)
ob_labscreen_001 = bpy.data.objects.new('LabScreen.001', me_cylinder_002)
ob_labscreen_004 = bpy.data.objects.new('LabScreen.004', me_cylinder_001)

# ---- transforms, parenting, visibility, modifiers, constraints
ob_labscreen.location = (0.0, 0.0, 0.0)
ob_labscreen.lineart.crease_threshold = 0.0
ob_labscreen_003.location = (0.0, 0.0, 0.0)
ob_labscreen_003.lineart.crease_threshold = 0.0
ob_labscreen_002.location = (0.0, 0.0, 0.0)
ob_labscreen_002.lineart.crease_threshold = 0.0
ob_labscreen_001.location = (0.0, 0.0, 0.0)
ob_labscreen_001.lineart.crease_threshold = 0.0
ob_labscreen_004.location = (0.0, 0.0, 0.0)
ob_labscreen_004.lineart.crease_threshold = 0.0

# ---- collection membership
col_collection_1.objects.link(ob_labscreen)
col_collection_2.objects.link(ob_labscreen_003)
col_collection_2.objects.link(ob_labscreen_002)
col_collection_2.objects.link(ob_labscreen_001)
col_collection_2.objects.link(ob_labscreen_004)

# ---- scene / render settings (as saved in the file)
scene.frame_start = 1; scene.frame_end = 250; scene.frame_set(1)
scene.render.engine = 'BLENDER_EEVEE_NEXT'
scene.render.resolution_percentage = 50
scene.render.dither_intensity = 0.0
scene.cycles.use_denoising = False
scene.cycles.samples = 128
scene.cycles.sampling_pattern = 'TABULATED_SOBOL'
scene.cycles.light_sampling_threshold = 0.0
scene.cycles.use_adaptive_sampling = False
scene.cycles.use_light_tree = False
scene.cycles.blur_glossy = 0.0
scene.cycles.sample_clamp_indirect = 0.0
scene.view_settings.view_transform = 'Standard'
bpy.context.view_layer.update()

# ---- added for rendering (the .blend has no active camera and no usable light): camera, sun
cam_auto = bpy.data.cameras.new('AutoCamera')
cam_auto.lens = 50.0
cam_auto.sensor_width = 36.0
cam_auto.clip_end = 1000.0
ob_auto_camera = bpy.data.objects.new('AutoCamera', cam_auto)
scene.collection.objects.link(ob_auto_camera)
ob_auto_camera.location = (4.67551, -5.62585, 5.18041)
ob_auto_camera.rotation_euler = (1.09748, -7.21219e-08, 0.694738)
scene.camera = ob_auto_camera
light_auto_sun = bpy.data.lights.new('AutoSun', 'SUN')
light_auto_sun.energy = 3.0
light_auto_sun.angle = 0.0523599
ob_auto_sun = bpy.data.objects.new('AutoSun', light_auto_sun)
scene.collection.objects.link(ob_auto_sun)
ob_auto_sun.rotation_euler = (0.872665, 0.174533, 0.523599)
bpy.context.view_layer.update()
